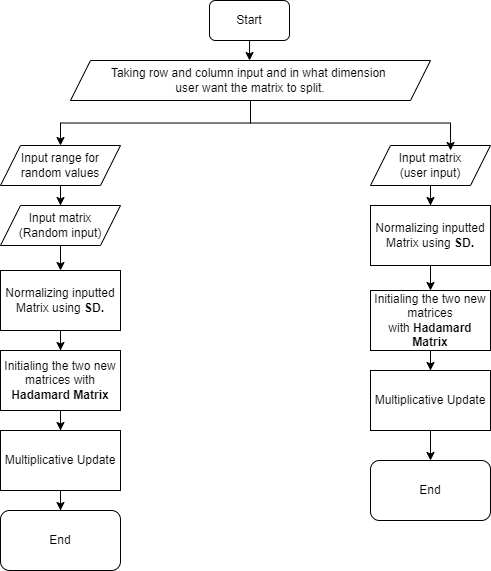

The diagram above was exported from draw.io. Its source (the exported page's mxGraphModel, read from the mxfile embedded in the PNG):
<mxGraphModel dx="994" dy="523" grid="1" gridSize="10" guides="1" tooltips="1" connect="1" arrows="1" fold="1" page="1" pageScale="1" pageWidth="850" pageHeight="1100" math="0" shadow="0">
  <root>
    <mxCell id="0" />
    <mxCell id="1" parent="0" />
    <mxCell id="U90tB-xuYqT6EARabH6g-53" value="" style="edgeStyle=orthogonalEdgeStyle;rounded=0;orthogonalLoop=1;jettySize=auto;html=1;" parent="1" source="U90tB-xuYqT6EARabH6g-9" target="p9z9y6f-gTsveSg_k5Sb-10" edge="1">
      <mxGeometry relative="1" as="geometry">
        <mxPoint x="560" y="205" as="targetPoint" />
      </mxGeometry>
    </mxCell>
    <mxCell id="U90tB-xuYqT6EARabH6g-9" value="Input matrix&lt;br&gt;(user input)" style="shape=parallelogram;perimeter=parallelogramPerimeter;whiteSpace=wrap;html=1;fixedSize=1;" parent="1" vertex="1">
      <mxGeometry x="500" y="145" width="120" height="40" as="geometry" />
    </mxCell>
    <mxCell id="U90tB-xuYqT6EARabH6g-69" style="edgeStyle=orthogonalEdgeStyle;rounded=0;orthogonalLoop=1;jettySize=auto;html=1;entryX=0.5;entryY=0;entryDx=0;entryDy=0;" parent="1" source="U90tB-xuYqT6EARabH6g-10" target="U90tB-xuYqT6EARabH6g-32" edge="1">
      <mxGeometry relative="1" as="geometry" />
    </mxCell>
    <mxCell id="U90tB-xuYqT6EARabH6g-10" value="Start" style="rounded=1;whiteSpace=wrap;html=1;" parent="1" vertex="1">
      <mxGeometry x="339" width="80" height="40" as="geometry" />
    </mxCell>
    <mxCell id="p9z9y6f-gTsveSg_k5Sb-1" style="edgeStyle=orthogonalEdgeStyle;rounded=0;orthogonalLoop=1;jettySize=auto;html=1;" edge="1" parent="1" source="U90tB-xuYqT6EARabH6g-32" target="U90tB-xuYqT6EARabH6g-58">
      <mxGeometry relative="1" as="geometry" />
    </mxCell>
    <mxCell id="p9z9y6f-gTsveSg_k5Sb-2" style="edgeStyle=orthogonalEdgeStyle;rounded=0;orthogonalLoop=1;jettySize=auto;html=1;entryX=0.667;entryY=0.125;entryDx=0;entryDy=0;entryPerimeter=0;" edge="1" parent="1" source="U90tB-xuYqT6EARabH6g-32" target="U90tB-xuYqT6EARabH6g-9">
      <mxGeometry relative="1" as="geometry" />
    </mxCell>
    <mxCell id="U90tB-xuYqT6EARabH6g-32" value="Taking row and column input and in what dimension &lt;br&gt;user want the matrix to split." style="shape=parallelogram;perimeter=parallelogramPerimeter;whiteSpace=wrap;html=1;fixedSize=1;" parent="1" vertex="1">
      <mxGeometry x="200" y="60" width="360" height="40" as="geometry" />
    </mxCell>
    <mxCell id="p9z9y6f-gTsveSg_k5Sb-8" style="edgeStyle=orthogonalEdgeStyle;rounded=0;orthogonalLoop=1;jettySize=auto;html=1;" edge="1" parent="1" source="U90tB-xuYqT6EARabH6g-57" target="p9z9y6f-gTsveSg_k5Sb-9">
      <mxGeometry relative="1" as="geometry">
        <mxPoint x="190" y="280" as="targetPoint" />
      </mxGeometry>
    </mxCell>
    <mxCell id="U90tB-xuYqT6EARabH6g-57" value="Input matrix&lt;br&gt;(Random input)" style="shape=parallelogram;perimeter=parallelogramPerimeter;whiteSpace=wrap;html=1;fixedSize=1;" parent="1" vertex="1">
      <mxGeometry x="130" y="205" width="120" height="40" as="geometry" />
    </mxCell>
    <mxCell id="U90tB-xuYqT6EARabH6g-59" value="" style="edgeStyle=orthogonalEdgeStyle;rounded=0;orthogonalLoop=1;jettySize=auto;html=1;" parent="1" source="U90tB-xuYqT6EARabH6g-58" target="U90tB-xuYqT6EARabH6g-57" edge="1">
      <mxGeometry relative="1" as="geometry" />
    </mxCell>
    <mxCell id="U90tB-xuYqT6EARabH6g-58" value="Input range for random values" style="shape=parallelogram;perimeter=parallelogramPerimeter;whiteSpace=wrap;html=1;fixedSize=1;" parent="1" vertex="1">
      <mxGeometry x="130" y="145" width="120" height="40" as="geometry" />
    </mxCell>
    <mxCell id="p9z9y6f-gTsveSg_k5Sb-11" style="edgeStyle=orthogonalEdgeStyle;rounded=0;orthogonalLoop=1;jettySize=auto;html=1;" edge="1" parent="1" source="p9z9y6f-gTsveSg_k5Sb-9" target="p9z9y6f-gTsveSg_k5Sb-12">
      <mxGeometry relative="1" as="geometry">
        <mxPoint x="190" y="360" as="targetPoint" />
      </mxGeometry>
    </mxCell>
    <mxCell id="p9z9y6f-gTsveSg_k5Sb-9" value="Normalizing inputted Matrix using &lt;b&gt;SD.&lt;/b&gt;" style="rounded=0;whiteSpace=wrap;html=1;" vertex="1" parent="1">
      <mxGeometry x="130" y="270" width="120" height="60" as="geometry" />
    </mxCell>
    <mxCell id="p9z9y6f-gTsveSg_k5Sb-13" style="edgeStyle=orthogonalEdgeStyle;rounded=0;orthogonalLoop=1;jettySize=auto;html=1;" edge="1" parent="1" source="p9z9y6f-gTsveSg_k5Sb-10" target="p9z9y6f-gTsveSg_k5Sb-14">
      <mxGeometry relative="1" as="geometry">
        <mxPoint x="560" y="300" as="targetPoint" />
      </mxGeometry>
    </mxCell>
    <mxCell id="p9z9y6f-gTsveSg_k5Sb-10" value="&lt;span style=&quot;&quot;&gt;Normalizing inputted Matrix using&amp;nbsp;&lt;/span&gt;&lt;b style=&quot;&quot;&gt;SD.&lt;/b&gt;" style="rounded=0;whiteSpace=wrap;html=1;" vertex="1" parent="1">
      <mxGeometry x="500" y="205" width="120" height="60" as="geometry" />
    </mxCell>
    <mxCell id="p9z9y6f-gTsveSg_k5Sb-15" style="edgeStyle=orthogonalEdgeStyle;rounded=0;orthogonalLoop=1;jettySize=auto;html=1;" edge="1" parent="1" source="p9z9y6f-gTsveSg_k5Sb-12" target="p9z9y6f-gTsveSg_k5Sb-16">
      <mxGeometry relative="1" as="geometry">
        <mxPoint x="190" y="440" as="targetPoint" />
      </mxGeometry>
    </mxCell>
    <mxCell id="p9z9y6f-gTsveSg_k5Sb-12" value="Initialing the two new matrices with &lt;b&gt;Hadamard Matrix&lt;/b&gt;" style="rounded=0;whiteSpace=wrap;html=1;" vertex="1" parent="1">
      <mxGeometry x="130" y="350" width="120" height="60" as="geometry" />
    </mxCell>
    <mxCell id="p9z9y6f-gTsveSg_k5Sb-17" style="edgeStyle=orthogonalEdgeStyle;rounded=0;orthogonalLoop=1;jettySize=auto;html=1;" edge="1" parent="1" source="p9z9y6f-gTsveSg_k5Sb-14" target="p9z9y6f-gTsveSg_k5Sb-18">
      <mxGeometry relative="1" as="geometry">
        <mxPoint x="560" y="400" as="targetPoint" />
      </mxGeometry>
    </mxCell>
    <mxCell id="p9z9y6f-gTsveSg_k5Sb-14" value="&lt;span style=&quot;&quot;&gt;Initialing the two new matrices with&amp;nbsp;&lt;/span&gt;&lt;b style=&quot;&quot;&gt;Hadamard Matrix&lt;/b&gt;" style="rounded=0;whiteSpace=wrap;html=1;" vertex="1" parent="1">
      <mxGeometry x="500" y="290" width="120" height="60" as="geometry" />
    </mxCell>
    <mxCell id="p9z9y6f-gTsveSg_k5Sb-19" style="edgeStyle=orthogonalEdgeStyle;rounded=0;orthogonalLoop=1;jettySize=auto;html=1;" edge="1" parent="1" source="p9z9y6f-gTsveSg_k5Sb-16" target="p9z9y6f-gTsveSg_k5Sb-22">
      <mxGeometry relative="1" as="geometry">
        <mxPoint x="190" y="530" as="targetPoint" />
      </mxGeometry>
    </mxCell>
    <mxCell id="p9z9y6f-gTsveSg_k5Sb-16" value="Multiplicative Update" style="rounded=0;whiteSpace=wrap;html=1;" vertex="1" parent="1">
      <mxGeometry x="130" y="430" width="120" height="60" as="geometry" />
    </mxCell>
    <mxCell id="p9z9y6f-gTsveSg_k5Sb-20" style="edgeStyle=orthogonalEdgeStyle;rounded=0;orthogonalLoop=1;jettySize=auto;html=1;" edge="1" parent="1" source="p9z9y6f-gTsveSg_k5Sb-18" target="p9z9y6f-gTsveSg_k5Sb-21">
      <mxGeometry relative="1" as="geometry">
        <mxPoint x="560" y="470" as="targetPoint" />
      </mxGeometry>
    </mxCell>
    <mxCell id="p9z9y6f-gTsveSg_k5Sb-18" value="&lt;span style=&quot;&quot;&gt;Multiplicative Update&lt;/span&gt;" style="rounded=0;whiteSpace=wrap;html=1;" vertex="1" parent="1">
      <mxGeometry x="500" y="370" width="120" height="60" as="geometry" />
    </mxCell>
    <mxCell id="p9z9y6f-gTsveSg_k5Sb-21" value="End" style="rounded=1;whiteSpace=wrap;html=1;" vertex="1" parent="1">
      <mxGeometry x="500" y="460" width="120" height="60" as="geometry" />
    </mxCell>
    <mxCell id="p9z9y6f-gTsveSg_k5Sb-22" value="End" style="rounded=1;whiteSpace=wrap;html=1;" vertex="1" parent="1">
      <mxGeometry x="130" y="510" width="120" height="60" as="geometry" />
    </mxCell>
  </root>
</mxGraphModel>